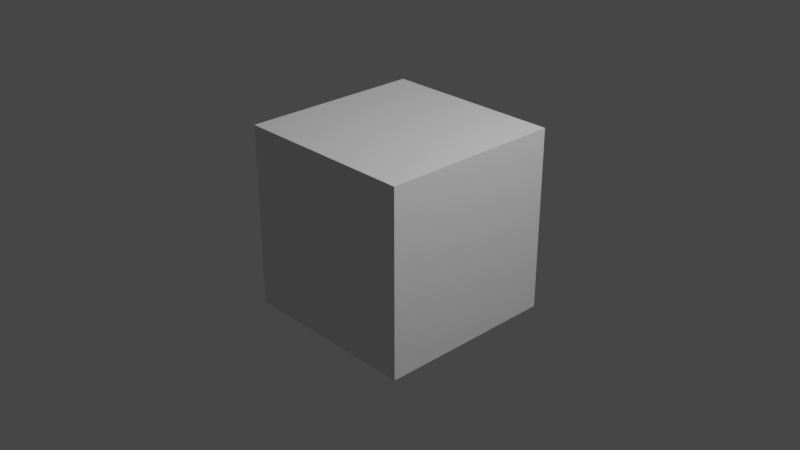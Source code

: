 # Source: test.blend  (saved by Blender 2.81.16; exported with 4.5.12 LTS)
import bpy
from mathutils import Matrix  # noqa: F401  (used for matrix-valued properties, if any)

bpy.ops.wm.read_factory_settings(use_empty=True)
scene = bpy.context.scene
scene.name = 'Scene'

# ---- collections
col_collection = bpy.data.collections.new('Collection'); scene.collection.children.link(col_collection)

# ---- materials (node trees are filled in below, after node groups)
mat_material = bpy.data.materials.new('Material')
mat_material.alpha_threshold = 0.0
mat_material.use_transparent_shadow = False
mat_material.line_color = (0.0, 0.0, 0.0, 1.0)

# ---- material node trees
mat_material.use_nodes = True; mat_material.node_tree.nodes.clear()
_N = mat_material.node_tree.nodes; _L = mat_material.node_tree.links
n0 = _N.new('ShaderNodeOutputMaterial'); n0.name = 'Material Output'; n0.location = (300, 300)
n1 = _N.new('ShaderNodeBsdfPrincipled'); n1.name = 'Principled BSDF'; n1.location = (10, 300)
n1.distribution = 'GGX'
n1.subsurface_method = 'BURLEY'
n1.inputs[2].default_value = 0.4
n1.inputs[3].default_value = 1.45
n1.inputs[27].default_value = (0.0, 0.0, 0.0, 1.0)
n1.inputs[28].default_value = 1.0
_L.new(n1.outputs[0], n0.inputs[0])
n0.is_active_output = True

# ---- world
world_world = bpy.data.worlds.new('World'); scene.world = world_world
world_world.use_nodes = True; world_world.node_tree.nodes.clear()
_N = world_world.node_tree.nodes; _L = world_world.node_tree.links
n0 = _N.new('ShaderNodeOutputWorld'); n0.name = 'World Output'; n0.location = (300, 300)
n1 = _N.new('ShaderNodeBackground'); n1.name = 'Background'; n1.location = (10, 300)
n1.inputs[0].default_value = (0.05088, 0.05088, 0.05088, 1.0)
_L.new(n1.outputs[0], n0.inputs[0])
n0.is_active_output = True
world_world.color = (0.05088, 0.05088, 0.05088)
world_world.use_sun_shadow = False
world_world.sun_shadow_jitter_overblur = 0.0

# ---- cameras
cam_camera = bpy.data.cameras.new('Camera')
cam_camera.clip_end = 100.0
cam_camera.ortho_scale = 7.314

# ---- lights
light_light = bpy.data.lights.new('Light', 'POINT')
light_light.transmission_factor = 0.0
light_light.energy = 1000.0
light_light.shadow_soft_size = 0.1
light_light.shadow_maximum_resolution = 0.006
light_light.use_absolute_resolution = True

# ---- meshes
me_cube = bpy.data.meshes.new('Cube')
me_cube.from_pydata([(1.0, 1.0, 1.0), (1.0, 1.0, -1.0), (1.0, -1.0, 1.0), (1.0, -1.0, -1.0), (-1.0, 1.0, 1.0), (-1.0, 1.0, -1.0), (-1.0, -1.0, 1.0), (-1.0, -1.0, -1.0)], [], [(0, 4, 6, 2), (3, 2, 6, 7), (7, 6, 4, 5), (5, 1, 3, 7), (1, 0, 2, 3), (5, 4, 0, 1)])
_uv = me_cube.uv_layers.new(name='UVMap')
_uv.uv.foreach_set('vector', [0.625, 0.5, 0.875, 0.5, 0.875, 0.75, 0.625, 0.75, 0.375, 0.75, 0.625, 0.75, 0.625, 1.0, 0.375, 1.0, 0.375, 0.0, 0.625, 0.0, 0.625, 0.25, 0.375, 0.25, 0.125, 0.5, 0.375, 0.5, 0.375, 0.75, 0.125, 0.75, 0.375, 0.5, 0.625, 0.5, 0.625, 0.75, 0.375, 0.75, 0.375, 0.25, 0.625, 0.25, 0.625, 0.5, 0.375, 0.5])
me_cube.materials.append(mat_material)
me_cube.use_remesh_preserve_volume = False
me_cube.use_remesh_preserve_attributes = False
me_cube.use_mirror_vertex_groups = False
me_cube.update()

# ---- objects
ob_cube = bpy.data.objects.new('Cube', me_cube)
ob_light = bpy.data.objects.new('Light', light_light)
ob_camera = bpy.data.objects.new('Camera', cam_camera)

# ---- transforms, parenting, visibility, modifiers, constraints
ob_cube.location = (0.0, 0.0, 0.0)
ob_cube.lock_rotations_4d = False
ob_cube.empty_display_type = 'ARROWS'
ob_cube.lineart.crease_threshold = 0.0
ob_light.location = (4.076, 1.005, 5.904)
ob_light.rotation_euler = (0.6503, 0.05522, 1.866)
ob_light.lock_rotations_4d = False
ob_light.empty_display_type = 'ARROWS'
ob_light.color = (0.0, 0.0, 0.0, 0.0)
ob_light.lineart.crease_threshold = 0.0
ob_camera.location = (7.359, -6.926, 4.958)
ob_camera.rotation_euler = (1.109, 0.0, 0.8149)
ob_camera.lock_rotations_4d = False
ob_camera.empty_display_type = 'ARROWS'
ob_camera.color = (0.0, 0.0, 0.0, 0.0)
ob_camera.display_type = 'WIRE'
ob_camera.lineart.crease_threshold = 0.0

# ---- collection membership
col_collection.objects.link(ob_cube)
col_collection.objects.link(ob_light)
col_collection.objects.link(ob_camera)

# ---- scene / render settings (as saved in the file)
scene.camera = ob_camera
scene.frame_start = 1; scene.frame_end = 50; scene.frame_set(1)
scene.render.engine = 'BLENDER_EEVEE_NEXT'
scene.render.image_settings.file_format = 'FFMPEG'
scene.render.image_settings.color_mode = 'RGB'
scene.cycles.use_denoising = False
scene.cycles.samples = 128
scene.cycles.sampling_pattern = 'TABULATED_SOBOL'
scene.cycles.use_adaptive_sampling = False
scene.cycles.use_light_tree = False
scene.view_settings.view_transform = 'Filmic'
bpy.context.view_layer.update()
